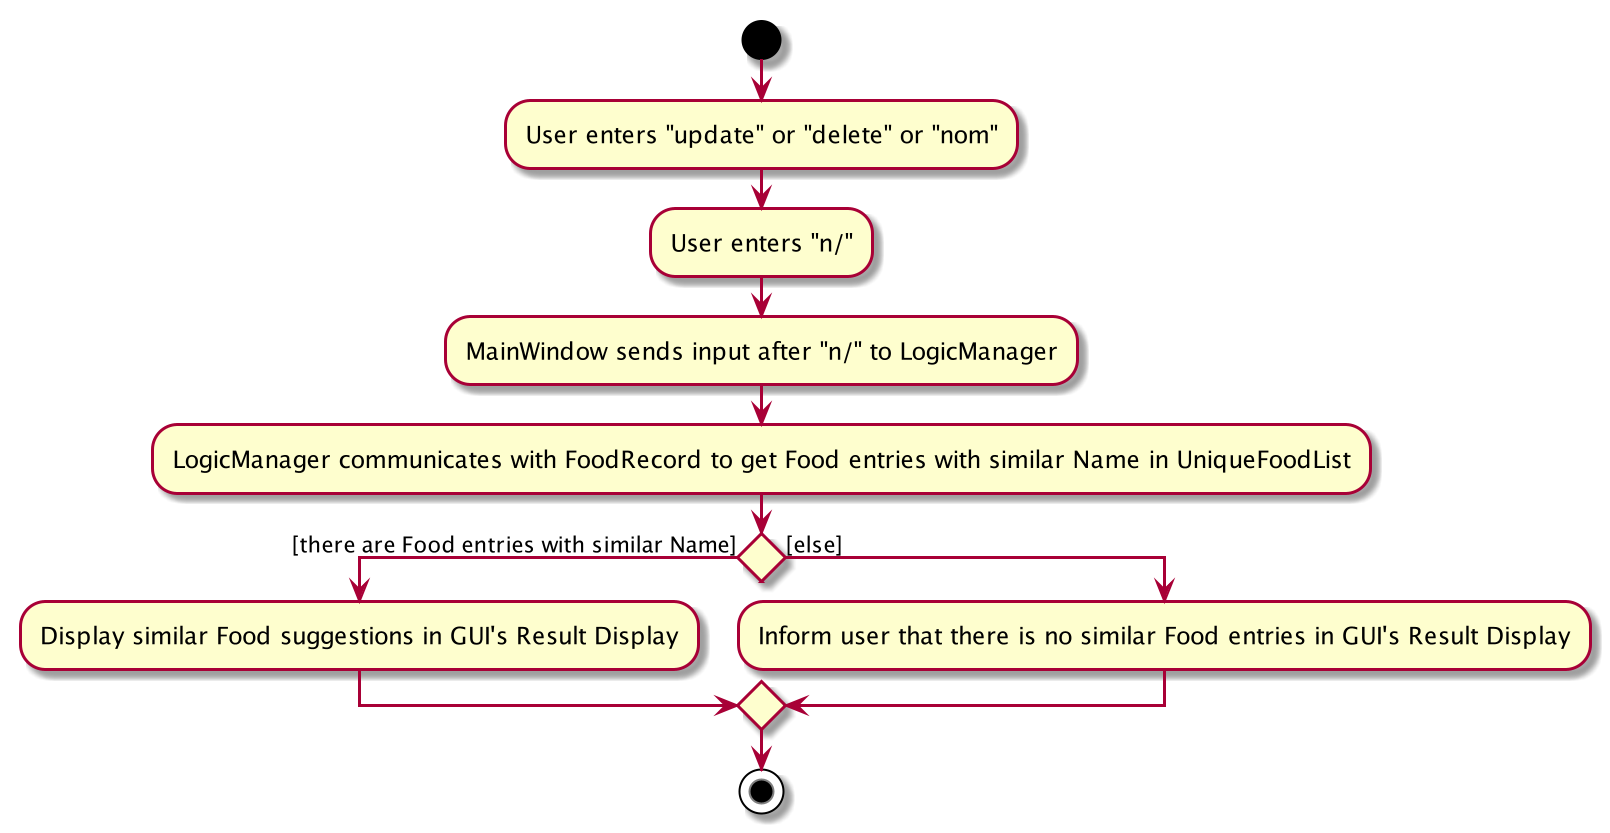

The diagram above was rendered by PlantUML. Its source (embedded in the PNG):
@startuml
start
:User enters "update" or "delete" or "nom";
:User enters "n/";
:MainWindow sends input after "n/" to LogicManager;
:LogicManager communicates with FoodRecord to get Food entries with similar Name in UniqueFoodList;

if () then ([there are Food entries with similar Name])
    :Display similar Food suggestions in GUI's Result Display;
else ([else])
    :Inform user that there is no similar Food entries in GUI's Result Display;
endif
stop
@enduml